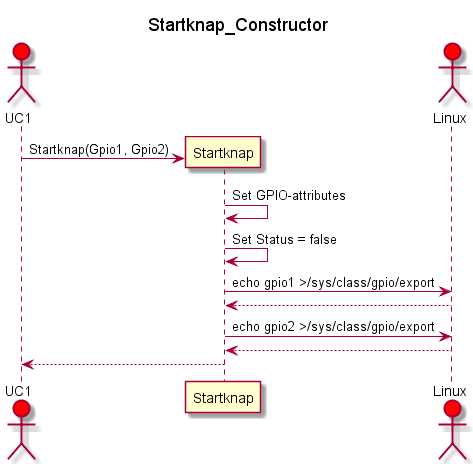

The diagram above was rendered by PlantUML. Its source (embedded in the PNG):
@startuml 
title Startknap_Constructor
actor UC1 #Red
participant Startknap
actor Linux #Red

UC1 -> Startknap ** : Startknap(Gpio1, Gpio2)
Startknap ->Startknap : Set GPIO-attributes
Startknap->Startknap : Set Status = false
Startknap -> Linux : echo gpio1 >/sys/class/gpio/export
Linux --> Startknap
Startknap -> Linux : echo gpio2 >/sys/class/gpio/export
Linux --> Startknap
Startknap --> UC1


@enduml